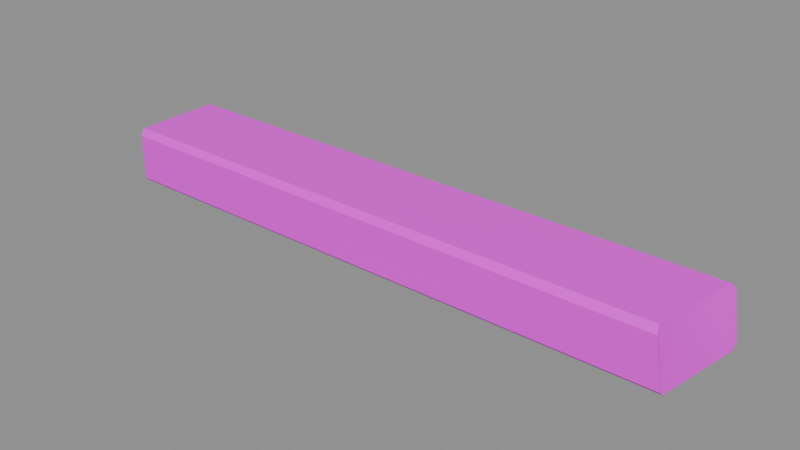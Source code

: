 # Source: vr_plank4.blend  (saved by Blender 5.2.45; exported with 4.5.12 LTS)
import bpy
from mathutils import Matrix  # noqa: F401  (used for matrix-valued properties, if any)

bpy.ops.wm.read_factory_settings(use_empty=True)
scene = bpy.context.scene
scene.name = 'Scene'

# ---- collections
col_anchors = bpy.data.collections.new('anchors'); scene.collection.children.link(col_anchors)

# ---- images (referenced by path relative to the original .blend; pixels are not part of the script)
import os
ASSET_DIR = os.environ.get("B2B_ASSET_DIR", "")  # directory of the original .blend (textures are referenced by path, not embedded)
HERE = os.path.dirname(os.path.abspath(__file__))  # packed textures are extracted next to this script under _unpacked/

def load_image(name, relpath, width, height, colorspace="sRGB"):
    """Load a texture the original file referenced (path relative to the .blend, or extracted next to this script)."""
    p = next((c for c in (os.path.join(HERE, relpath), os.path.join(ASSET_DIR, relpath)) if relpath and os.path.exists(c)), "")
    if p:
        img = bpy.data.images.load(p, check_existing=True)
        img.name = name
    else:  # same state as the original file: an image datablock whose file is absent (Cycles renders it pink)
        img = bpy.data.images.new(name, width, height)
        img.source = "FILE"
        img.filepath = "//" + (relpath or name)
    img.colorspace_settings.name = colorspace
    return img
img_vr_plank4_skin0 = load_image('vr_plank4_skin0', 'vr_plank4_skin0.png', 1024, 1024, 'sRGB')

# ---- materials (node trees are filled in below, after node groups)
mat_vr_plank4 = bpy.data.materials.new('vr_plank4')

# ---- material node trees
mat_vr_plank4.use_nodes = True; mat_vr_plank4.node_tree.nodes.clear()
_N = mat_vr_plank4.node_tree.nodes; _L = mat_vr_plank4.node_tree.links
n0 = _N.new('ShaderNodeBsdfPrincipled'); n0.name = 'Principled BSDF'; n0.location = (-200, 100)
n0.inputs[10].default_value = 0.005
n1 = _N.new('ShaderNodeOutputMaterial'); n1.name = 'Material Output'; n1.location = (200, 100)
n2 = _N.new('ShaderNodeTexImage'); n2.name = 'Image Texture'; n2.location = (0, 0)
n2.image = img_vr_plank4_skin0
n2.interpolation = 'Closest'
_L.new(n0.outputs[0], n1.inputs[0])
_L.new(n2.outputs[0], n0.inputs[0])
n1.is_active_output = True

# ---- meshes
me_vr_plank4 = bpy.data.meshes.new('vr_plank4')
me_vr_plank4.from_pydata([(-11.56, 1.676, -1.1), (-11.56, -0.4396, -1.1), (-11.56, -0.4396, 1.1), (-11.56, 1.691, 1.1), (-11.56, 1.9, 0.8929), (-11.56, 1.9, -0.8671), (11.29, 1.9, 0.8929), (11.56, 1.9, -0.8671), (11.02, -1.9, -0.9102), (10.75, -1.9, 0.8757), (-11.47, -1.9, 0.8757), (-11.47, -1.9, -0.9102), (10.66, -1.676, 1.1), (11.2, 1.691, 1.1), (-11.56, -1.676, 1.1), (11.56, 1.676, -1.1), (11.02, -1.706, -1.1), (-11.56, -1.706, -1.1)], [], [(0, 1, 2), (0, 2, 3), (0, 3, 4), (0, 4, 5), (5, 4, 6), (5, 6, 7), (8, 9, 10), (8, 10, 11), (12, 13, 3), (12, 3, 2), (12, 2, 14), (15, 16, 17), (15, 17, 1), (15, 1, 0), (16, 15, 7), (16, 7, 6), (16, 6, 13), (16, 13, 12), (16, 12, 9), (16, 9, 8), (2, 1, 17), (2, 17, 11), (2, 11, 10), (2, 10, 14), (16, 8, 11), (16, 11, 17), (14, 10, 9), (14, 9, 12), (15, 0, 5), (15, 5, 7), (4, 3, 13), (4, 13, 6)])
me_vr_plank4.polygons.foreach_set('use_smooth', [True] * 32)
_k = set([(0, 1), (0, 5), (0, 15), (1, 2), (1, 17), (2, 3), (2, 14), (3, 4), (3, 13), (4, 5), (4, 6), (5, 7), (6, 7), (6, 13), (7, 15), (8, 9), (8, 11), (8, 16), (9, 10), (9, 12), (10, 11), (10, 14), (11, 17), (12, 13), (12, 14), (15, 16), (16, 17)])
me_vr_plank4.attributes.new('sharp_edge', 'BOOLEAN', 'EDGE').data.foreach_set('value', [ (min(e.vertices), max(e.vertices)) in _k for e in me_vr_plank4.edges])
_uv = me_vr_plank4.uv_layers.new(name='UVMap')
_uv.uv.foreach_set('vector', [0.793, 0.3477, 0.8477, 0.3477, 0.8477, 0.293, 0.793, 0.3477, 0.8477, 0.293, 0.793, 0.293, 0.793, 0.3477, 0.793, 0.293, 0.7852, 0.293, 0.793, 0.3477, 0.7852, 0.293, 0.7852, 0.3398, 0.01953, 0.9805, 0.06641, 0.9805, 0.06641, 0.3945, 0.01953, 0.9805, 0.06641, 0.3945, 0.01953, 0.3945, 0.01953, 0.1758, 0.02734, 0.2227, 0.5898, 0.2227, 0.01953, 0.1758, 0.5898, 0.2227, 0.5898, 0.1758, 0.03516, 0.2617, 0.01953, 0.3477, 0.5977, 0.3477, 0.03516, 0.2617, 0.5977, 0.3477, 0.5977, 0.293, 0.03516, 0.2617, 0.5977, 0.293, 0.5977, 0.2617, 0.1523, 0.8945, 0.168, 0.9805, 0.7383, 0.9805, 0.1523, 0.8945, 0.7383, 0.9805, 0.7383, 0.9492, 0.1523, 0.8945, 0.7383, 0.9492, 0.7383, 0.8945, 0.6523, 0.3477, 0.7383, 0.3477, 0.7461, 0.3398, 0.6523, 0.3477, 0.7461, 0.3398, 0.7461, 0.293, 0.6523, 0.3477, 0.7461, 0.293, 0.7383, 0.293, 0.6523, 0.3477, 0.7383, 0.293, 0.6523, 0.293, 0.6523, 0.3477, 0.6523, 0.293, 0.6445, 0.293, 0.6523, 0.3477, 0.6445, 0.293, 0.6445, 0.3398, 0.6914, 0.1836, 0.6367, 0.1836, 0.6367, 0.2148, 0.6914, 0.1836, 0.6367, 0.2148, 0.6445, 0.2227, 0.6914, 0.1836, 0.6445, 0.2227, 0.6836, 0.2227, 0.6914, 0.1836, 0.6836, 0.2227, 0.6914, 0.2148, 0.01953, 0.01953, 0.01953, 0.02734, 0.5977, 0.02734, 0.01953, 0.01953, 0.5977, 0.02734, 0.5977, 0.01953, 0.01953, 0.07422, 0.01953, 0.08203, 0.5898, 0.08203, 0.01953, 0.07422, 0.5898, 0.08203, 0.5898, 0.07422, 0.01953, 0.1367, 0.6055, 0.1367, 0.6055, 0.1289, 0.01953, 0.1367, 0.6055, 0.1289, 0.01953, 0.1289, 0.1055, 0.9805, 0.1133, 0.9805, 0.1133, 0.4023, 0.1055, 0.9805, 0.1133, 0.4023, 0.1055, 0.3945])
me_vr_plank4.materials.append(mat_vr_plank4)
me_vr_plank4.update()

# ---- objects
ob_vr_plank4 = bpy.data.objects.new('vr_plank4', me_vr_plank4)

# ---- transforms, parenting, visibility, modifiers, constraints
ob_vr_plank4.location = (0.0, 0.0, 0.0)

# ---- collection membership
scene.collection.objects.link(ob_vr_plank4)

# ---- scene / render settings (as saved in the file)
scene.frame_start = 1; scene.frame_end = 250; scene.frame_set(1)
scene.render.engine = 'BLENDER_EEVEE_NEXT'
scene.render.bake_bias = 0.0
scene.render.bake_samples = 0
scene.render.compositor_device = 'GPU'
scene.eevee.use_volume_custom_range = False
scene.eevee.fast_gi_thickness_near = 0.1
scene.eevee.fast_gi_thickness_far = 0.0
scene.eevee.ray_tracing_options.screen_trace_thickness = 0.1
bpy.context.view_layer.update()

# ---- added for rendering (the .blend has no active camera and no usable light): camera, sun + grey world if the file has none
cam_auto = bpy.data.cameras.new('AutoCamera')
cam_auto.lens = 50.0
cam_auto.sensor_width = 36.0
cam_auto.clip_end = 1000.0
ob_auto_camera = bpy.data.objects.new('AutoCamera', cam_auto)
scene.collection.objects.link(ob_auto_camera)
ob_auto_camera.location = (21.7773, -26.1327, 17.4218)
ob_auto_camera.rotation_euler = (1.09748, -7.21219e-08, 0.694738)
scene.camera = ob_auto_camera
light_auto_sun = bpy.data.lights.new('AutoSun', 'SUN')
light_auto_sun.energy = 3.0
light_auto_sun.angle = 0.0523599
ob_auto_sun = bpy.data.objects.new('AutoSun', light_auto_sun)
scene.collection.objects.link(ob_auto_sun)
ob_auto_sun.rotation_euler = (0.872665, 0.174533, 0.523599)
if scene.world is None:
    world_auto = bpy.data.worlds.new('AutoWorld')
    world_auto.color = (0.3, 0.3, 0.3)
    scene.world = world_auto
bpy.context.view_layer.update()
